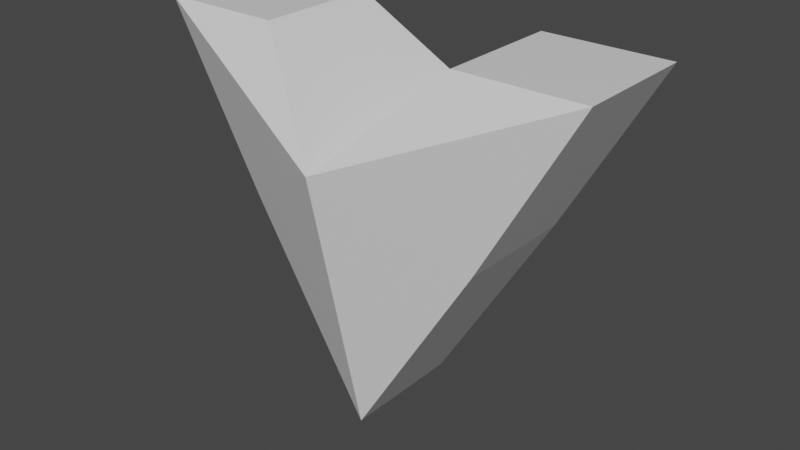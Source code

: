 # Source: ChevronSpawn.blend  (saved by Blender 2.90.8; exported with 4.5.12 LTS)
import bpy
from mathutils import Matrix  # noqa: F401  (used for matrix-valued properties, if any)

bpy.ops.wm.read_factory_settings(use_empty=True)
scene = bpy.context.scene
scene.name = 'Scene'

# ---- materials (node trees are filled in below, after node groups)
mat_material = bpy.data.materials.new('Material')
mat_material.alpha_threshold = 0.0
mat_material.use_transparent_shadow = False
mat_material.line_color = (0.0, 0.0, 0.0, 1.0)

# ---- material node trees
mat_material.use_nodes = True; mat_material.node_tree.nodes.clear()
_N = mat_material.node_tree.nodes; _L = mat_material.node_tree.links
n0 = _N.new('ShaderNodeOutputMaterial'); n0.name = 'Material Output'; n0.location = (300, 300)
n1 = _N.new('ShaderNodeBsdfPrincipled'); n1.name = 'Principled BSDF'; n1.location = (10, 300)
n1.distribution = 'GGX'
n1.subsurface_method = 'BURLEY'
n1.inputs[2].default_value = 0.4
n1.inputs[3].default_value = 1.45
n1.inputs[27].default_value = (0.0, 0.0, 0.0, 1.0)
n1.inputs[28].default_value = 1.0
_L.new(n1.outputs[0], n0.inputs[0])
n0.is_active_output = True

# ---- world
world_world = bpy.data.worlds.new('World'); scene.world = world_world
world_world.use_nodes = True; world_world.node_tree.nodes.clear()
_N = world_world.node_tree.nodes; _L = world_world.node_tree.links
n0 = _N.new('ShaderNodeOutputWorld'); n0.name = 'World Output'; n0.location = (300, 300)
n1 = _N.new('ShaderNodeBackground'); n1.name = 'Background'; n1.location = (10, 300)
n1.inputs[0].default_value = (0.05088, 0.05088, 0.05088, 1.0)
_L.new(n1.outputs[0], n0.inputs[0])
n0.is_active_output = True
world_world.color = (0.05088, 0.05088, 0.05088)
world_world.use_sun_shadow = False
world_world.sun_shadow_jitter_overblur = 0.0

# ---- meshes
me_cube = bpy.data.meshes.new('Cube')
me_cube.from_pydata([(2.0, -0.005599, 2.117), (0.003074, -0.005599, -1.14), (2.0, -2.006, 2.117), (0.003074, -2.006, -1.14), (0.0003911, 0.8569, 3.344), (0.0003911, -0.005599, -1.14), (0.0003911, -2.993, 3.344), (0.0003911, -2.006, -1.14), (3.58, -2.006, 4.908), (1.58, -2.006, 4.908), (3.58, -0.005599, 4.908), (1.58, -0.005599, 4.908)], [], [(0, 4, 11, 10), (3, 2, 6, 7), (7, 6, 4, 5), (5, 1, 3, 7), (1, 0, 2, 3), (5, 4, 0, 1), (10, 11, 9, 8), (6, 2, 8, 9), (4, 6, 9, 11), (2, 0, 10, 8)])
_uv = me_cube.uv_layers.new(name='UVMap')
_uv.uv.foreach_set('vector', [0.625, 0.5, 0.625, 0.25, 0.625, 0.25, 0.625, 0.5, 0.375, 0.75, 0.625, 0.75, 0.625, 1.0, 0.375, 1.0, 0.375, 0.0, 0.625, 0.0, 0.625, 0.25, 0.375, 0.25, 0.125, 0.5, 0.375, 0.5, 0.375, 0.75, 0.125, 0.75, 0.375, 0.5, 0.625, 0.5, 0.625, 0.75, 0.375, 0.75, 0.375, 0.25, 0.625, 0.25, 0.625, 0.5, 0.375, 0.5, 0.625, 0.5, 0.875, 0.5, 0.875, 0.75, 0.625, 0.75, 0.625, 1.0, 0.625, 0.75, 0.625, 0.75, 0.625, 1.0, 0.625, 0.25, 0.625, 0.0, 0.625, 0.0, 0.625, 0.25, 0.625, 0.75, 0.625, 0.5, 0.625, 0.5, 0.625, 0.75])
me_cube.materials.append(mat_material)
me_cube.use_remesh_preserve_volume = False
me_cube.use_remesh_preserve_attributes = False
me_cube.use_mirror_vertex_groups = False
me_cube.update()

# ---- objects
ob_cube = bpy.data.objects.new('Cube', me_cube)

# ---- transforms, parenting, visibility, modifiers, constraints
ob_cube.location = (0.0, 0.0, 0.0)
ob_cube.lock_rotations_4d = False
ob_cube.empty_display_type = 'ARROWS'
ob_cube.lineart.crease_threshold = 0.0
_m = ob_cube.modifiers.new('Mirror', 'MIRROR')

# ---- collection membership
scene.collection.objects.link(ob_cube)

# ---- scene / render settings (as saved in the file)
scene.frame_start = 1; scene.frame_end = 250; scene.frame_set(1)
scene.render.engine = 'BLENDER_EEVEE_NEXT'
scene.cycles.use_denoising = False
scene.cycles.samples = 128
scene.cycles.sampling_pattern = 'TABULATED_SOBOL'
scene.cycles.use_adaptive_sampling = False
scene.cycles.use_light_tree = False
scene.view_settings.view_transform = 'Filmic'
bpy.context.view_layer.update()

# ---- added for rendering (the .blend has no active camera and no usable light): camera, sun
cam_auto = bpy.data.cameras.new('AutoCamera')
cam_auto.lens = 50.0
cam_auto.sensor_width = 36.0
cam_auto.clip_end = 1000.0
ob_auto_camera = bpy.data.objects.new('AutoCamera', cam_auto)
scene.collection.objects.link(ob_auto_camera)
ob_auto_camera.location = (9.37488, -12.3179, 9.38406)
ob_auto_camera.rotation_euler = (1.09748, -7.21219e-08, 0.694738)
scene.camera = ob_auto_camera
light_auto_sun = bpy.data.lights.new('AutoSun', 'SUN')
light_auto_sun.energy = 3.0
light_auto_sun.angle = 0.0523599
ob_auto_sun = bpy.data.objects.new('AutoSun', light_auto_sun)
scene.collection.objects.link(ob_auto_sun)
ob_auto_sun.rotation_euler = (0.872665, 0.174533, 0.523599)
bpy.context.view_layer.update()
